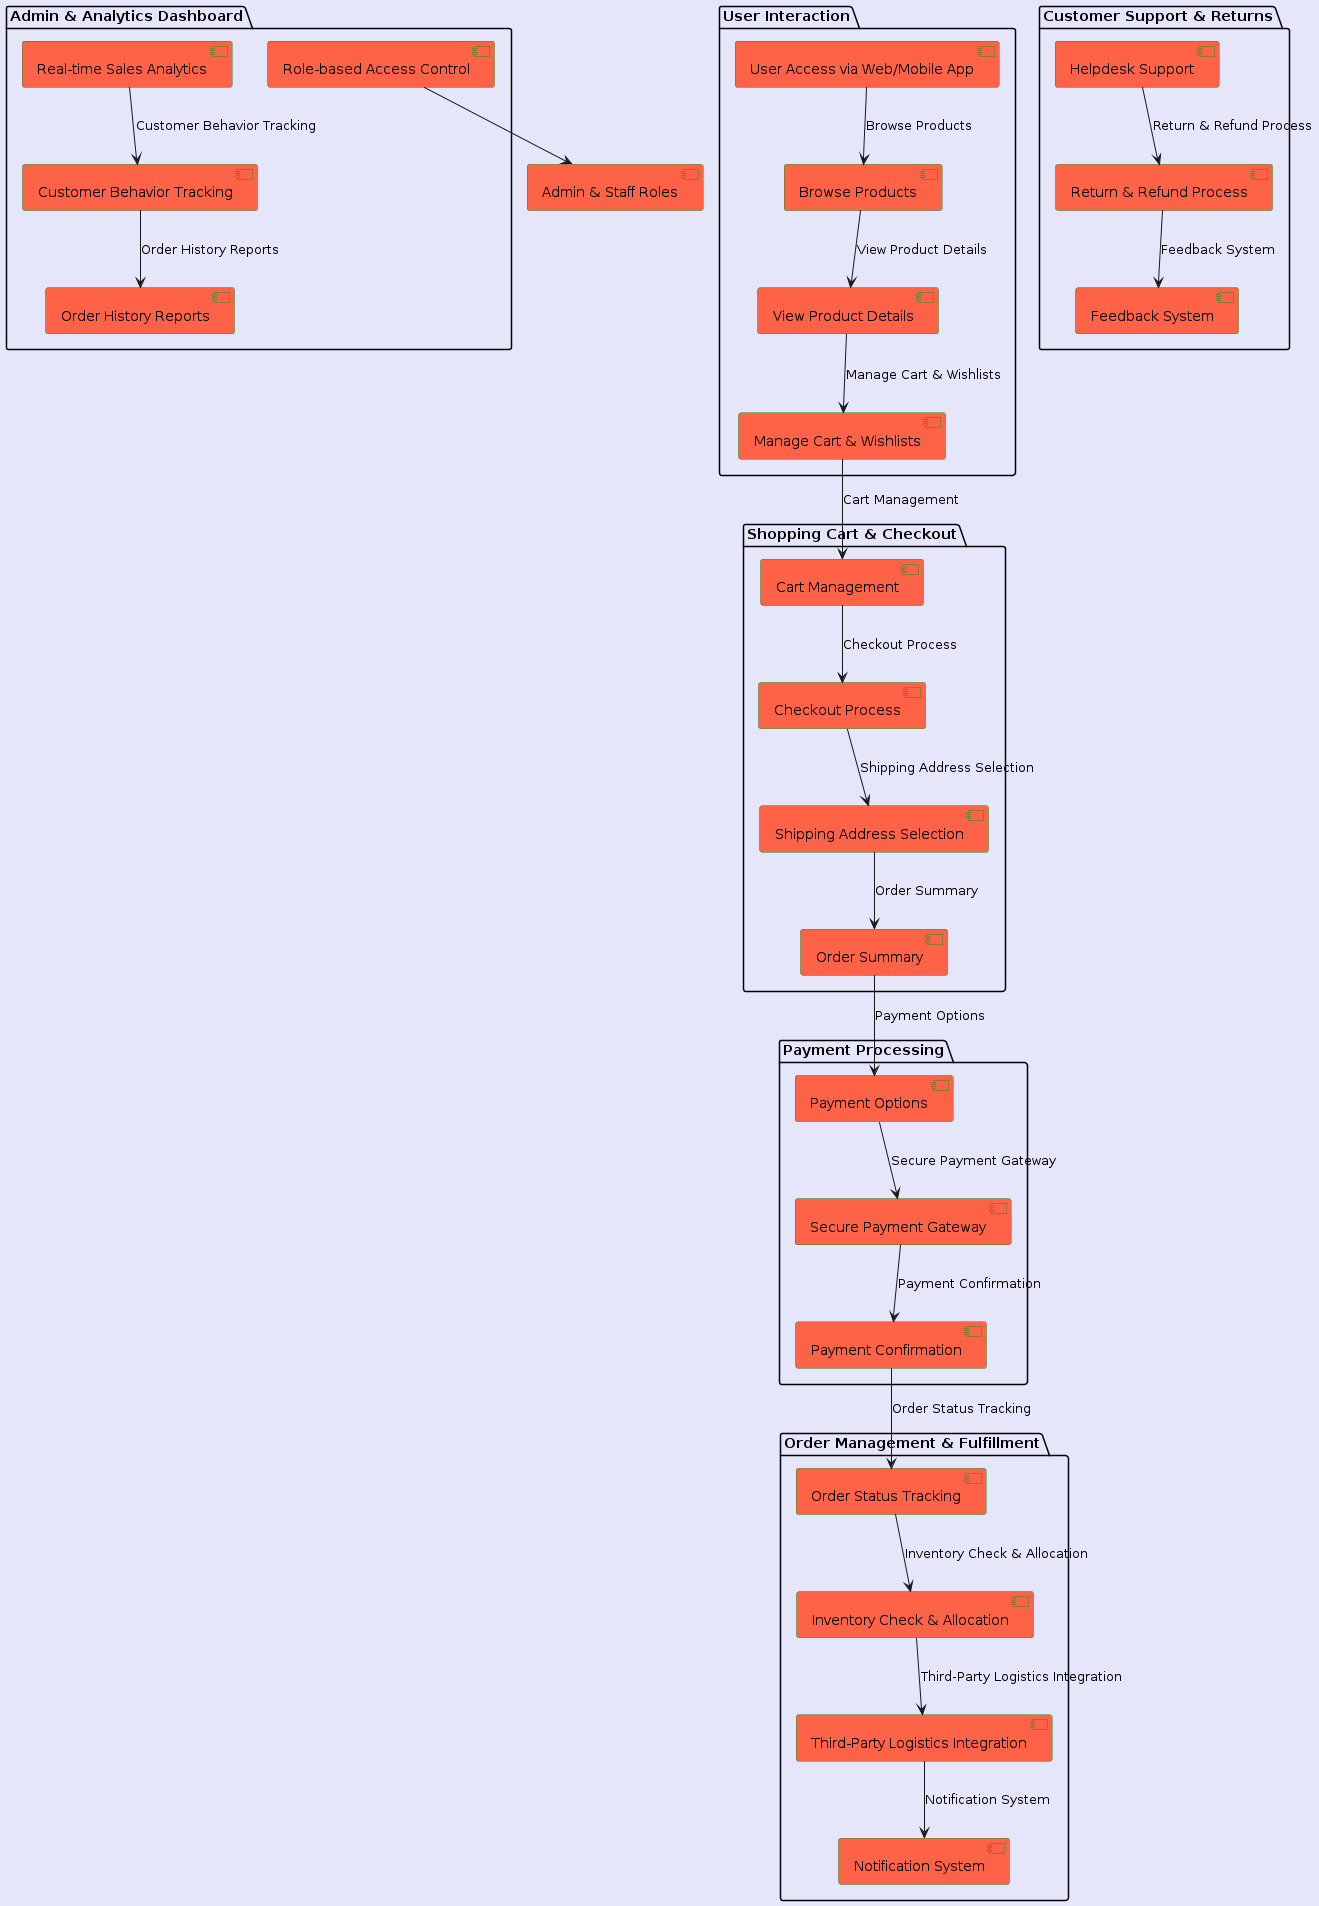

The diagram above was rendered by PlantUML. Its source (embedded in the PNG):
@startuml
skinparam backgroundColor #E6E6FA
skinparam component {
    BackgroundColor #FFD700
    BorderColor #228B22
}

package "User Interaction" {
    skinparam component {
        BackgroundColor #ADD8E6
    }
    [User Access via Web/Mobile App] as UA
    [Browse Products] as BP
    [View Product Details] as VPD
    [Manage Cart & Wishlists] as MC
}

package "Shopping Cart & Checkout" {
    skinparam component {
        BackgroundColor #90EE90
    }
    [Cart Management] as CM
    [Checkout Process] as CP
    [Shipping Address Selection] as SAS
    [Order Summary] as OS
}

package "Payment Processing" {
    skinparam component {
        BackgroundColor #FFFF99
    }
    [Payment Options] as PO
    [Secure Payment Gateway] as SPG
    [Payment Confirmation] as PC
}

package "Order Management & Fulfillment" {
    skinparam component {
        BackgroundColor #FFA500
    }
    [Order Status Tracking] as OST
    [Inventory Check & Allocation] as ICA
    [Third-Party Logistics Integration] as TPLI
    [Notification System] as NS
}

package "Customer Support & Returns" {
    skinparam component {
        BackgroundColor #D3D3D3
    }
    [Helpdesk Support] as HD
    [Return & Refund Process] as RRP
    [Feedback System] as FS
}

package "Admin & Analytics Dashboard" {
    skinparam component {
        BackgroundColor #FF6347
    }
    [Real-time Sales Analytics] as RSA
    [Customer Behavior Tracking] as CBT
    [Order History Reports] as OHR
    [Role-based Access Control] as RAC
}

UA --> BP : Browse Products
BP --> VPD : View Product Details
VPD --> MC : Manage Cart & Wishlists
MC --> CM : Cart Management
CM --> CP : Checkout Process
CP --> SAS : Shipping Address Selection
SAS --> OS : Order Summary
OS --> PO : Payment Options
PO --> SPG : Secure Payment Gateway
SPG --> PC : Payment Confirmation
PC --> OST : Order Status Tracking
OST --> ICA : Inventory Check & Allocation
ICA --> TPLI : Third-Party Logistics Integration
TPLI --> NS : Notification System
HD --> RRP : Return & Refund Process
RRP --> FS : Feedback System
RSA --> CBT : Customer Behavior Tracking
CBT --> OHR : Order History Reports
RAC --> [Admin & Staff Roles] 

@enduml